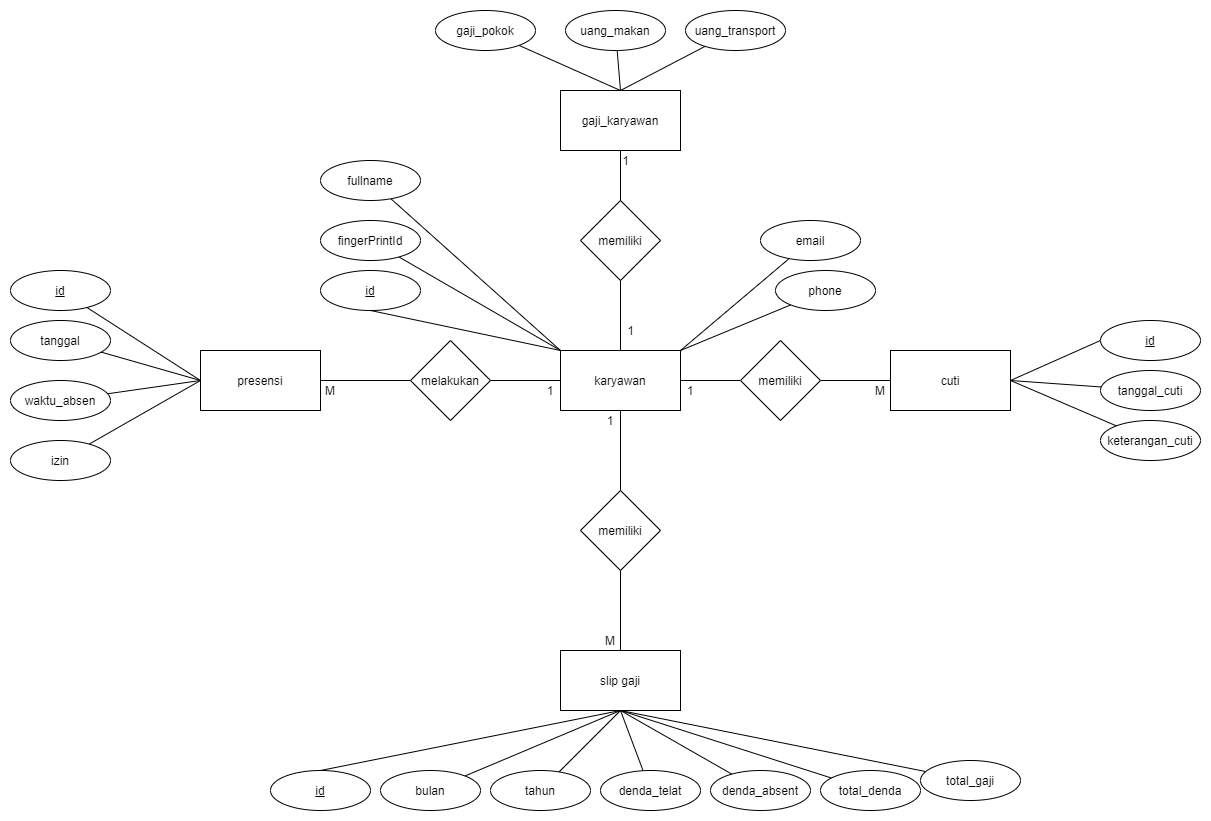

The diagram above was exported from draw.io. Its source (the exported page's mxGraphModel, read from the mxfile embedded in the PNG):
<mxGraphModel dx="2272" dy="1805" grid="1" gridSize="10" guides="1" tooltips="1" connect="1" arrows="1" fold="1" page="1" pageScale="1" pageWidth="850" pageHeight="1100" math="0" shadow="0">
  <root>
    <mxCell id="0" />
    <mxCell id="1" parent="0" />
    <mxCell id="FwkCTtIC6X3B55ntv1y8-6" style="edgeStyle=orthogonalEdgeStyle;rounded=0;orthogonalLoop=1;jettySize=auto;html=1;entryX=0.5;entryY=0;entryDx=0;entryDy=0;endArrow=none;endFill=0;" parent="1" source="FwkCTtIC6X3B55ntv1y8-1" target="FwkCTtIC6X3B55ntv1y8-3" edge="1">
      <mxGeometry relative="1" as="geometry" />
    </mxCell>
    <mxCell id="FwkCTtIC6X3B55ntv1y8-17" style="edgeStyle=orthogonalEdgeStyle;rounded=0;orthogonalLoop=1;jettySize=auto;html=1;endArrow=none;endFill=0;" parent="1" source="FwkCTtIC6X3B55ntv1y8-1" target="FwkCTtIC6X3B55ntv1y8-15" edge="1">
      <mxGeometry relative="1" as="geometry" />
    </mxCell>
    <mxCell id="FwkCTtIC6X3B55ntv1y8-23" style="rounded=0;orthogonalLoop=1;jettySize=auto;html=1;entryX=0.5;entryY=1;entryDx=0;entryDy=0;endArrow=none;endFill=0;exitX=0;exitY=0;exitDx=0;exitDy=0;" parent="1" source="FwkCTtIC6X3B55ntv1y8-1" target="FwkCTtIC6X3B55ntv1y8-10" edge="1">
      <mxGeometry relative="1" as="geometry" />
    </mxCell>
    <mxCell id="lKbMDU3ard7BiZMJIy8C-4" style="edgeStyle=none;rounded=0;jumpStyle=none;orthogonalLoop=1;jettySize=auto;html=1;entryX=0.5;entryY=1;entryDx=0;entryDy=0;endArrow=none;endFill=0;strokeWidth=1;" edge="1" parent="1" source="FwkCTtIC6X3B55ntv1y8-1" target="lKbMDU3ard7BiZMJIy8C-3">
      <mxGeometry relative="1" as="geometry" />
    </mxCell>
    <mxCell id="FwkCTtIC6X3B55ntv1y8-1" value="karyawan" style="rounded=0;whiteSpace=wrap;html=1;" parent="1" vertex="1">
      <mxGeometry x="160" y="140" width="120" height="60" as="geometry" />
    </mxCell>
    <mxCell id="FwkCTtIC6X3B55ntv1y8-8" style="edgeStyle=orthogonalEdgeStyle;rounded=0;orthogonalLoop=1;jettySize=auto;html=1;entryX=1;entryY=0.5;entryDx=0;entryDy=0;endArrow=none;endFill=0;" parent="1" source="FwkCTtIC6X3B55ntv1y8-2" target="FwkCTtIC6X3B55ntv1y8-1" edge="1">
      <mxGeometry relative="1" as="geometry" />
    </mxCell>
    <mxCell id="FwkCTtIC6X3B55ntv1y8-9" style="edgeStyle=orthogonalEdgeStyle;rounded=0;orthogonalLoop=1;jettySize=auto;html=1;endArrow=none;endFill=0;" parent="1" source="FwkCTtIC6X3B55ntv1y8-2" target="FwkCTtIC6X3B55ntv1y8-4" edge="1">
      <mxGeometry relative="1" as="geometry" />
    </mxCell>
    <mxCell id="FwkCTtIC6X3B55ntv1y8-2" value="memiliki" style="rhombus;whiteSpace=wrap;html=1;" parent="1" vertex="1">
      <mxGeometry x="340" y="130" width="80" height="80" as="geometry" />
    </mxCell>
    <mxCell id="FwkCTtIC6X3B55ntv1y8-7" style="edgeStyle=orthogonalEdgeStyle;rounded=0;orthogonalLoop=1;jettySize=auto;html=1;endArrow=none;endFill=0;" parent="1" source="FwkCTtIC6X3B55ntv1y8-3" target="FwkCTtIC6X3B55ntv1y8-5" edge="1">
      <mxGeometry relative="1" as="geometry" />
    </mxCell>
    <mxCell id="FwkCTtIC6X3B55ntv1y8-3" value="memiliki" style="rhombus;whiteSpace=wrap;html=1;" parent="1" vertex="1">
      <mxGeometry x="180" y="280" width="80" height="80" as="geometry" />
    </mxCell>
    <mxCell id="FwkCTtIC6X3B55ntv1y8-46" style="edgeStyle=none;rounded=0;orthogonalLoop=1;jettySize=auto;html=1;entryX=0;entryY=0.5;entryDx=0;entryDy=0;endArrow=none;endFill=0;strokeColor=#000000;exitX=1;exitY=0.5;exitDx=0;exitDy=0;" parent="1" source="FwkCTtIC6X3B55ntv1y8-4" target="FwkCTtIC6X3B55ntv1y8-42" edge="1">
      <mxGeometry relative="1" as="geometry" />
    </mxCell>
    <mxCell id="FwkCTtIC6X3B55ntv1y8-4" value="cuti" style="rounded=0;whiteSpace=wrap;html=1;" parent="1" vertex="1">
      <mxGeometry x="490" y="140" width="120" height="60" as="geometry" />
    </mxCell>
    <mxCell id="FwkCTtIC6X3B55ntv1y8-59" style="edgeStyle=none;rounded=0;orthogonalLoop=1;jettySize=auto;html=1;entryX=0.5;entryY=0;entryDx=0;entryDy=0;endArrow=none;endFill=0;strokeColor=#000000;exitX=0.5;exitY=1;exitDx=0;exitDy=0;" parent="1" source="FwkCTtIC6X3B55ntv1y8-5" target="FwkCTtIC6X3B55ntv1y8-51" edge="1">
      <mxGeometry relative="1" as="geometry" />
    </mxCell>
    <mxCell id="FwkCTtIC6X3B55ntv1y8-5" value="slip gaji" style="rounded=0;whiteSpace=wrap;html=1;" parent="1" vertex="1">
      <mxGeometry x="160" y="440" width="120" height="60" as="geometry" />
    </mxCell>
    <mxCell id="FwkCTtIC6X3B55ntv1y8-10" value="&lt;u&gt;id&lt;/u&gt;" style="ellipse;whiteSpace=wrap;html=1;" parent="1" vertex="1">
      <mxGeometry x="-80" y="60" width="100" height="40" as="geometry" />
    </mxCell>
    <mxCell id="FwkCTtIC6X3B55ntv1y8-25" style="edgeStyle=none;rounded=0;orthogonalLoop=1;jettySize=auto;html=1;entryX=0;entryY=0;entryDx=0;entryDy=0;endArrow=none;endFill=0;strokeColor=#000000;" parent="1" source="FwkCTtIC6X3B55ntv1y8-12" target="FwkCTtIC6X3B55ntv1y8-1" edge="1">
      <mxGeometry relative="1" as="geometry" />
    </mxCell>
    <mxCell id="FwkCTtIC6X3B55ntv1y8-12" value="fullname" style="ellipse;whiteSpace=wrap;html=1;" parent="1" vertex="1">
      <mxGeometry x="-80" y="-50" width="100" height="40" as="geometry" />
    </mxCell>
    <mxCell id="FwkCTtIC6X3B55ntv1y8-24" style="edgeStyle=none;rounded=0;orthogonalLoop=1;jettySize=auto;html=1;entryX=0;entryY=0;entryDx=0;entryDy=0;endArrow=none;endFill=0;strokeColor=#000000;" parent="1" source="FwkCTtIC6X3B55ntv1y8-13" target="FwkCTtIC6X3B55ntv1y8-1" edge="1">
      <mxGeometry relative="1" as="geometry" />
    </mxCell>
    <mxCell id="FwkCTtIC6X3B55ntv1y8-13" value="fingerPrintId" style="ellipse;whiteSpace=wrap;html=1;" parent="1" vertex="1">
      <mxGeometry x="-80" y="10" width="100" height="40" as="geometry" />
    </mxCell>
    <mxCell id="FwkCTtIC6X3B55ntv1y8-27" style="edgeStyle=none;rounded=0;orthogonalLoop=1;jettySize=auto;html=1;entryX=1;entryY=0;entryDx=0;entryDy=0;endArrow=none;endFill=0;strokeColor=#000000;" parent="1" source="FwkCTtIC6X3B55ntv1y8-14" target="FwkCTtIC6X3B55ntv1y8-1" edge="1">
      <mxGeometry relative="1" as="geometry" />
    </mxCell>
    <mxCell id="FwkCTtIC6X3B55ntv1y8-14" value="phone" style="ellipse;whiteSpace=wrap;html=1;" parent="1" vertex="1">
      <mxGeometry x="375" y="60" width="100" height="40" as="geometry" />
    </mxCell>
    <mxCell id="FwkCTtIC6X3B55ntv1y8-18" style="edgeStyle=orthogonalEdgeStyle;rounded=0;orthogonalLoop=1;jettySize=auto;html=1;entryX=1;entryY=0.5;entryDx=0;entryDy=0;endArrow=none;endFill=0;" parent="1" source="FwkCTtIC6X3B55ntv1y8-15" target="FwkCTtIC6X3B55ntv1y8-16" edge="1">
      <mxGeometry relative="1" as="geometry" />
    </mxCell>
    <mxCell id="FwkCTtIC6X3B55ntv1y8-15" value="melakukan" style="rhombus;whiteSpace=wrap;html=1;" parent="1" vertex="1">
      <mxGeometry x="10" y="130" width="80" height="80" as="geometry" />
    </mxCell>
    <mxCell id="FwkCTtIC6X3B55ntv1y8-16" value="presensi" style="rounded=0;whiteSpace=wrap;html=1;" parent="1" vertex="1">
      <mxGeometry x="-200" y="140" width="120" height="60" as="geometry" />
    </mxCell>
    <mxCell id="FwkCTtIC6X3B55ntv1y8-26" style="rounded=0;orthogonalLoop=1;jettySize=auto;html=1;entryX=1;entryY=0;entryDx=0;entryDy=0;endArrow=none;endFill=0;strokeColor=#000000;" parent="1" source="FwkCTtIC6X3B55ntv1y8-19" target="FwkCTtIC6X3B55ntv1y8-1" edge="1">
      <mxGeometry relative="1" as="geometry" />
    </mxCell>
    <mxCell id="FwkCTtIC6X3B55ntv1y8-19" value="email" style="ellipse;whiteSpace=wrap;html=1;" parent="1" vertex="1">
      <mxGeometry x="360" y="10" width="100" height="40" as="geometry" />
    </mxCell>
    <mxCell id="FwkCTtIC6X3B55ntv1y8-28" style="edgeStyle=none;rounded=0;orthogonalLoop=1;jettySize=auto;html=1;entryX=0.5;entryY=0;entryDx=0;entryDy=0;endArrow=none;endFill=0;strokeColor=#000000;" parent="1" source="FwkCTtIC6X3B55ntv1y8-20" target="lKbMDU3ard7BiZMJIy8C-1" edge="1">
      <mxGeometry relative="1" as="geometry" />
    </mxCell>
    <mxCell id="FwkCTtIC6X3B55ntv1y8-20" value="gaji_pokok" style="ellipse;whiteSpace=wrap;html=1;" parent="1" vertex="1">
      <mxGeometry x="35" y="-200" width="100" height="40" as="geometry" />
    </mxCell>
    <mxCell id="FwkCTtIC6X3B55ntv1y8-30" style="edgeStyle=none;rounded=0;orthogonalLoop=1;jettySize=auto;html=1;entryX=0.5;entryY=0;entryDx=0;entryDy=0;endArrow=none;endFill=0;strokeColor=#000000;" parent="1" source="FwkCTtIC6X3B55ntv1y8-21" target="lKbMDU3ard7BiZMJIy8C-1" edge="1">
      <mxGeometry relative="1" as="geometry" />
    </mxCell>
    <mxCell id="FwkCTtIC6X3B55ntv1y8-21" value="uang_makan" style="ellipse;whiteSpace=wrap;html=1;" parent="1" vertex="1">
      <mxGeometry x="165" y="-200" width="100" height="40" as="geometry" />
    </mxCell>
    <mxCell id="FwkCTtIC6X3B55ntv1y8-29" style="edgeStyle=none;rounded=0;orthogonalLoop=1;jettySize=auto;html=1;entryX=0.5;entryY=0;entryDx=0;entryDy=0;endArrow=none;endFill=0;strokeColor=#000000;" parent="1" source="FwkCTtIC6X3B55ntv1y8-22" target="lKbMDU3ard7BiZMJIy8C-1" edge="1">
      <mxGeometry relative="1" as="geometry" />
    </mxCell>
    <mxCell id="FwkCTtIC6X3B55ntv1y8-22" value="uang_transport" style="ellipse;whiteSpace=wrap;html=1;" parent="1" vertex="1">
      <mxGeometry x="285" y="-200" width="100" height="40" as="geometry" />
    </mxCell>
    <mxCell id="FwkCTtIC6X3B55ntv1y8-37" style="edgeStyle=none;rounded=0;orthogonalLoop=1;jettySize=auto;html=1;entryX=0;entryY=0.5;entryDx=0;entryDy=0;endArrow=none;endFill=0;strokeColor=#000000;" parent="1" source="FwkCTtIC6X3B55ntv1y8-31" target="FwkCTtIC6X3B55ntv1y8-16" edge="1">
      <mxGeometry relative="1" as="geometry" />
    </mxCell>
    <mxCell id="FwkCTtIC6X3B55ntv1y8-31" value="&lt;u&gt;id&lt;/u&gt;" style="ellipse;whiteSpace=wrap;html=1;" parent="1" vertex="1">
      <mxGeometry x="-390" y="60" width="100" height="40" as="geometry" />
    </mxCell>
    <mxCell id="FwkCTtIC6X3B55ntv1y8-39" style="edgeStyle=none;rounded=0;orthogonalLoop=1;jettySize=auto;html=1;entryX=0;entryY=0.5;entryDx=0;entryDy=0;endArrow=none;endFill=0;strokeColor=#000000;" parent="1" source="FwkCTtIC6X3B55ntv1y8-34" target="FwkCTtIC6X3B55ntv1y8-16" edge="1">
      <mxGeometry relative="1" as="geometry" />
    </mxCell>
    <mxCell id="FwkCTtIC6X3B55ntv1y8-34" value="tanggal" style="ellipse;whiteSpace=wrap;html=1;" parent="1" vertex="1">
      <mxGeometry x="-390" y="110" width="100" height="40" as="geometry" />
    </mxCell>
    <mxCell id="FwkCTtIC6X3B55ntv1y8-40" style="edgeStyle=none;rounded=0;orthogonalLoop=1;jettySize=auto;html=1;entryX=0;entryY=0.5;entryDx=0;entryDy=0;endArrow=none;endFill=0;strokeColor=#000000;" parent="1" source="FwkCTtIC6X3B55ntv1y8-35" target="FwkCTtIC6X3B55ntv1y8-16" edge="1">
      <mxGeometry relative="1" as="geometry" />
    </mxCell>
    <mxCell id="FwkCTtIC6X3B55ntv1y8-35" value="waktu_absen" style="ellipse;whiteSpace=wrap;html=1;" parent="1" vertex="1">
      <mxGeometry x="-390" y="170" width="100" height="40" as="geometry" />
    </mxCell>
    <mxCell id="FwkCTtIC6X3B55ntv1y8-41" style="edgeStyle=none;rounded=0;orthogonalLoop=1;jettySize=auto;html=1;entryX=0;entryY=0.5;entryDx=0;entryDy=0;endArrow=none;endFill=0;strokeColor=#000000;" parent="1" source="FwkCTtIC6X3B55ntv1y8-36" target="FwkCTtIC6X3B55ntv1y8-16" edge="1">
      <mxGeometry relative="1" as="geometry" />
    </mxCell>
    <mxCell id="FwkCTtIC6X3B55ntv1y8-36" value="izin" style="ellipse;whiteSpace=wrap;html=1;" parent="1" vertex="1">
      <mxGeometry x="-390" y="230" width="100" height="40" as="geometry" />
    </mxCell>
    <mxCell id="FwkCTtIC6X3B55ntv1y8-42" value="&lt;u&gt;id&lt;/u&gt;" style="ellipse;whiteSpace=wrap;html=1;" parent="1" vertex="1">
      <mxGeometry x="700" y="110" width="100" height="40" as="geometry" />
    </mxCell>
    <mxCell id="FwkCTtIC6X3B55ntv1y8-48" style="edgeStyle=none;rounded=0;orthogonalLoop=1;jettySize=auto;html=1;entryX=1;entryY=0.5;entryDx=0;entryDy=0;endArrow=none;endFill=0;strokeColor=#000000;" parent="1" source="FwkCTtIC6X3B55ntv1y8-44" target="FwkCTtIC6X3B55ntv1y8-4" edge="1">
      <mxGeometry relative="1" as="geometry" />
    </mxCell>
    <mxCell id="FwkCTtIC6X3B55ntv1y8-44" value="tanggal_cuti" style="ellipse;whiteSpace=wrap;html=1;" parent="1" vertex="1">
      <mxGeometry x="700" y="160" width="100" height="40" as="geometry" />
    </mxCell>
    <mxCell id="FwkCTtIC6X3B55ntv1y8-50" style="edgeStyle=none;rounded=0;orthogonalLoop=1;jettySize=auto;html=1;entryX=1;entryY=0.5;entryDx=0;entryDy=0;endArrow=none;endFill=0;strokeColor=#000000;" parent="1" source="FwkCTtIC6X3B55ntv1y8-45" target="FwkCTtIC6X3B55ntv1y8-4" edge="1">
      <mxGeometry relative="1" as="geometry" />
    </mxCell>
    <mxCell id="FwkCTtIC6X3B55ntv1y8-45" value="keterangan_cuti" style="ellipse;whiteSpace=wrap;html=1;" parent="1" vertex="1">
      <mxGeometry x="700" y="210" width="100" height="40" as="geometry" />
    </mxCell>
    <mxCell id="FwkCTtIC6X3B55ntv1y8-51" value="&lt;u&gt;id&lt;/u&gt;" style="ellipse;whiteSpace=wrap;html=1;" parent="1" vertex="1">
      <mxGeometry x="-130" y="560" width="100" height="40" as="geometry" />
    </mxCell>
    <mxCell id="FwkCTtIC6X3B55ntv1y8-61" style="edgeStyle=none;rounded=0;orthogonalLoop=1;jettySize=auto;html=1;entryX=0.5;entryY=1;entryDx=0;entryDy=0;endArrow=none;endFill=0;strokeColor=#000000;" parent="1" source="FwkCTtIC6X3B55ntv1y8-53" target="FwkCTtIC6X3B55ntv1y8-5" edge="1">
      <mxGeometry relative="1" as="geometry" />
    </mxCell>
    <mxCell id="FwkCTtIC6X3B55ntv1y8-53" value="bulan" style="ellipse;whiteSpace=wrap;html=1;" parent="1" vertex="1">
      <mxGeometry x="-20" y="560" width="100" height="40" as="geometry" />
    </mxCell>
    <mxCell id="FwkCTtIC6X3B55ntv1y8-62" style="edgeStyle=none;rounded=0;orthogonalLoop=1;jettySize=auto;html=1;entryX=0.5;entryY=1;entryDx=0;entryDy=0;endArrow=none;endFill=0;strokeColor=#000000;" parent="1" source="FwkCTtIC6X3B55ntv1y8-54" target="FwkCTtIC6X3B55ntv1y8-5" edge="1">
      <mxGeometry relative="1" as="geometry" />
    </mxCell>
    <mxCell id="FwkCTtIC6X3B55ntv1y8-54" value="tahun" style="ellipse;whiteSpace=wrap;html=1;" parent="1" vertex="1">
      <mxGeometry x="90" y="560" width="100" height="40" as="geometry" />
    </mxCell>
    <mxCell id="FwkCTtIC6X3B55ntv1y8-63" style="edgeStyle=none;rounded=0;orthogonalLoop=1;jettySize=auto;html=1;entryX=0.5;entryY=1;entryDx=0;entryDy=0;endArrow=none;endFill=0;strokeColor=#000000;" parent="1" source="FwkCTtIC6X3B55ntv1y8-55" target="FwkCTtIC6X3B55ntv1y8-5" edge="1">
      <mxGeometry relative="1" as="geometry" />
    </mxCell>
    <mxCell id="FwkCTtIC6X3B55ntv1y8-55" value="denda_telat" style="ellipse;whiteSpace=wrap;html=1;" parent="1" vertex="1">
      <mxGeometry x="200" y="560" width="100" height="40" as="geometry" />
    </mxCell>
    <mxCell id="FwkCTtIC6X3B55ntv1y8-64" style="edgeStyle=none;rounded=0;orthogonalLoop=1;jettySize=auto;html=1;endArrow=none;endFill=0;strokeColor=#000000;" parent="1" source="FwkCTtIC6X3B55ntv1y8-56" edge="1">
      <mxGeometry relative="1" as="geometry">
        <mxPoint x="220" y="500" as="targetPoint" />
      </mxGeometry>
    </mxCell>
    <mxCell id="FwkCTtIC6X3B55ntv1y8-56" value="denda_absent" style="ellipse;whiteSpace=wrap;html=1;" parent="1" vertex="1">
      <mxGeometry x="310" y="560" width="100" height="40" as="geometry" />
    </mxCell>
    <mxCell id="FwkCTtIC6X3B55ntv1y8-65" style="edgeStyle=none;rounded=0;orthogonalLoop=1;jettySize=auto;html=1;endArrow=none;endFill=0;strokeColor=#000000;" parent="1" source="FwkCTtIC6X3B55ntv1y8-57" edge="1">
      <mxGeometry relative="1" as="geometry">
        <mxPoint x="220" y="500" as="targetPoint" />
      </mxGeometry>
    </mxCell>
    <mxCell id="FwkCTtIC6X3B55ntv1y8-57" value="total_denda" style="ellipse;whiteSpace=wrap;html=1;" parent="1" vertex="1">
      <mxGeometry x="420" y="560" width="100" height="40" as="geometry" />
    </mxCell>
    <mxCell id="FwkCTtIC6X3B55ntv1y8-66" style="edgeStyle=none;rounded=0;orthogonalLoop=1;jettySize=auto;html=1;entryX=0.5;entryY=1;entryDx=0;entryDy=0;endArrow=none;endFill=0;strokeColor=#000000;" parent="1" source="FwkCTtIC6X3B55ntv1y8-58" target="FwkCTtIC6X3B55ntv1y8-5" edge="1">
      <mxGeometry relative="1" as="geometry" />
    </mxCell>
    <mxCell id="FwkCTtIC6X3B55ntv1y8-58" value="total_gaji" style="ellipse;whiteSpace=wrap;html=1;" parent="1" vertex="1">
      <mxGeometry x="520" y="550" width="100" height="40" as="geometry" />
    </mxCell>
    <mxCell id="FwkCTtIC6X3B55ntv1y8-67" value="M" style="text;html=1;strokeColor=none;fillColor=none;align=center;verticalAlign=middle;whiteSpace=wrap;rounded=0;" parent="1" vertex="1">
      <mxGeometry x="-90" y="170" width="40" height="20" as="geometry" />
    </mxCell>
    <mxCell id="FwkCTtIC6X3B55ntv1y8-68" value="1" style="text;html=1;strokeColor=none;fillColor=none;align=center;verticalAlign=middle;whiteSpace=wrap;rounded=0;" parent="1" vertex="1">
      <mxGeometry x="130" y="170" width="40" height="20" as="geometry" />
    </mxCell>
    <mxCell id="FwkCTtIC6X3B55ntv1y8-69" value="1" style="text;html=1;strokeColor=none;fillColor=none;align=center;verticalAlign=middle;whiteSpace=wrap;rounded=0;" parent="1" vertex="1">
      <mxGeometry x="190" y="200" width="40" height="20" as="geometry" />
    </mxCell>
    <mxCell id="FwkCTtIC6X3B55ntv1y8-70" value="M" style="text;html=1;strokeColor=none;fillColor=none;align=center;verticalAlign=middle;whiteSpace=wrap;rounded=0;" parent="1" vertex="1">
      <mxGeometry x="190" y="420" width="40" height="20" as="geometry" />
    </mxCell>
    <mxCell id="FwkCTtIC6X3B55ntv1y8-71" value="1" style="text;html=1;strokeColor=none;fillColor=none;align=center;verticalAlign=middle;whiteSpace=wrap;rounded=0;" parent="1" vertex="1">
      <mxGeometry x="270" y="170" width="40" height="20" as="geometry" />
    </mxCell>
    <mxCell id="FwkCTtIC6X3B55ntv1y8-72" value="M" style="text;html=1;strokeColor=none;fillColor=none;align=center;verticalAlign=middle;whiteSpace=wrap;rounded=0;" parent="1" vertex="1">
      <mxGeometry x="460" y="170" width="40" height="20" as="geometry" />
    </mxCell>
    <mxCell id="lKbMDU3ard7BiZMJIy8C-1" value="gaji_karyawan" style="rounded=0;whiteSpace=wrap;html=1;" vertex="1" parent="1">
      <mxGeometry x="160" y="-120" width="120" height="60" as="geometry" />
    </mxCell>
    <mxCell id="lKbMDU3ard7BiZMJIy8C-5" style="edgeStyle=none;rounded=0;jumpStyle=none;orthogonalLoop=1;jettySize=auto;html=1;entryX=0.5;entryY=1;entryDx=0;entryDy=0;endArrow=none;endFill=0;strokeWidth=1;exitX=0.5;exitY=0;exitDx=0;exitDy=0;" edge="1" parent="1" source="lKbMDU3ard7BiZMJIy8C-3" target="lKbMDU3ard7BiZMJIy8C-1">
      <mxGeometry relative="1" as="geometry" />
    </mxCell>
    <mxCell id="lKbMDU3ard7BiZMJIy8C-3" value="memiliki" style="rhombus;whiteSpace=wrap;html=1;" vertex="1" parent="1">
      <mxGeometry x="180" y="-10" width="80" height="80" as="geometry" />
    </mxCell>
    <mxCell id="lKbMDU3ard7BiZMJIy8C-6" value="1" style="text;html=1;align=center;verticalAlign=middle;resizable=0;points=[];autosize=1;strokeColor=none;rounded=0;" vertex="1" parent="1">
      <mxGeometry x="215" y="-60" width="20" height="20" as="geometry" />
    </mxCell>
    <mxCell id="lKbMDU3ard7BiZMJIy8C-7" value="1" style="text;html=1;align=center;verticalAlign=middle;resizable=0;points=[];autosize=1;strokeColor=none;" vertex="1" parent="1">
      <mxGeometry x="220" y="110" width="20" height="20" as="geometry" />
    </mxCell>
  </root>
</mxGraphModel>